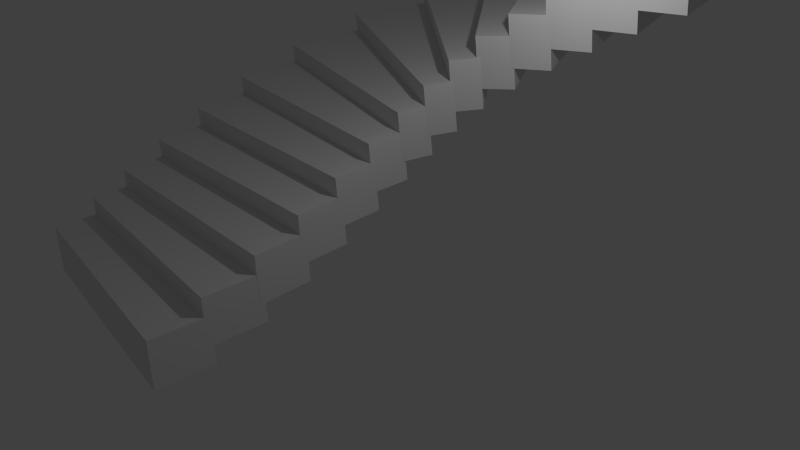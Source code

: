 # Source: bezier_stairs.blend  (saved by Blender 2.76.0; exported with 4.5.12 LTS)
import bpy
from mathutils import Matrix  # noqa: F401  (used for matrix-valued properties, if any)

bpy.ops.wm.read_factory_settings(use_empty=True)
scene = bpy.context.scene
scene.name = 'Scene'

# ---- collections
col_collection_1 = bpy.data.collections.new('Collection 1'); scene.collection.children.link(col_collection_1)

# ---- materials (node trees are filled in below, after node groups)
mat_material = bpy.data.materials.new('Material')
mat_material.alpha_threshold = 0.0
mat_material.use_transparent_shadow = False
mat_material.roughness = 0.5
mat_material.line_color = (0.0, 0.0, 0.0, 1.0)

# ---- material node trees

# ---- world
world_world = bpy.data.worlds.new('World'); scene.world = world_world
world_world.color = (0.05088, 0.05088, 0.05088)
world_world.use_sun_shadow = False
world_world.sun_shadow_jitter_overblur = 0.0
world_world.cycles.sampling_method = 'MANUAL'
world_world.cycles.sample_map_resolution = 256

# ---- cameras
cam_camera = bpy.data.cameras.new('Camera')
cam_camera.clip_end = 100.0
cam_camera.lens = 35.0
cam_camera.sensor_width = 32.0
cam_camera.sensor_height = 18.0
cam_camera.ortho_scale = 7.314
cam_camera.dof.focus_distance = 0.0
cam_camera.dof.aperture_fstop = 128.0

# ---- lights
light_lamp = bpy.data.lights.new('Lamp', 'POINT')
light_lamp.transmission_factor = 0.0
light_lamp.cutoff_distance = 30.0
light_lamp.energy = 100.0
light_lamp.shadow_buffer_clip_start = 1.001
light_lamp.shadow_soft_size = 0.1
light_lamp.shadow_maximum_resolution = 0.006
light_lamp.use_absolute_resolution = True
light_lamp.cycles.use_multiple_importance_sampling = False

# ---- meshes
me_cube = bpy.data.meshes.new('Cube')
me_cube.from_pydata([(-17.24, 0.4715, 6.014), (-8.011, -0.3933, 6.005), (-8.983, -0.8099, 5.961), (-18.02, 0.1278, 5.973), (-17.25, 0.4661, 8.014), (-8.023, -0.3988, 8.004), (-8.981, -0.8101, 7.961), (-18.02, 0.1275, 7.973), (-16.6, 0.7563, 6.857), (-7.145, -0.006186, 6.861), (-8.118, -0.4393, 6.8), (-17.31, 0.4388, 6.811), (-16.63, 0.7425, 8.856), (-7.174, -0.01996, 8.86), (-8.127, -0.4438, 8.8), (-17.32, 0.4343, 8.81), (-15.95, 1.087, 7.751), (-6.444, 0.3503, 7.759), (-7.236, -0.0519, 7.65), (-16.69, 0.7134, 7.646), (-16.0, 1.066, 9.747), (-6.489, 0.3292, 9.756), (-7.264, -0.06487, 9.648), (-16.72, 0.7004, 9.645), (-15.17, 1.467, 8.699), (-5.8, 0.6635, 8.68), (-6.54, 0.3019, 8.547), (-16.04, 1.042, 8.539), (-15.22, 1.44, 10.69), (-5.857, 0.6362, 10.67), (-6.583, 0.2817, 10.54), (-16.09, 1.022, 10.54), (-14.16, 1.883, 9.698), (-5.159, 0.9346, 9.607), (-5.894, 0.6182, 9.464), (-15.28, 1.412, 9.478), (-14.23, 1.85, 11.69), (-5.228, 0.902, 11.6), (-5.95, 0.5916, 11.46), (-15.34, 1.385, 11.47), (-12.81, 2.331, 10.76), (-4.522, 1.159, 10.53), (-5.263, 0.8955, 10.39), (-14.34, 1.818, 10.47), (-12.89, 2.294, 12.75), (-4.605, 1.122, 12.52), (-5.332, 0.8634, 12.38), (-14.41, 1.786, 12.46), (-10.62, 2.776, 11.89), (-3.791, 1.289, 11.44), (-4.626, 1.118, 11.32), (-13.0, 2.266, 11.52), (-10.71, 2.737, 13.88), (-3.884, 1.25, 13.43), (-4.707, 1.081, 13.31), (-13.08, 2.23, 13.51), (-7.995, 3.126, 13.01), (-3.005, 1.385, 12.34), (-3.908, 1.257, 12.22), (-10.92, 2.712, 12.65), (-8.095, 3.086, 15.0), (-3.105, 1.345, 14.32), (-4.0, 1.218, 14.21), (-11.01, 2.673, 14.63), (-5.08, 3.363, 14.09), (-2.123, 1.456, 13.23), (-3.147, 1.36, 13.12), (-8.357, 3.076, 13.77), (-5.183, 3.322, 16.08), (-2.226, 1.415, 15.21), (-3.246, 1.32, 15.11), (-8.457, 3.036, 15.76), (-2.281, 3.451, 15.09), (-0.9667, 1.477, 14.1), (-2.299, 1.436, 14.01), (-5.434, 3.333, 14.86), (-2.381, 3.41, 17.08), (-1.067, 1.436, 16.09), (-2.402, 1.396, 16.0), (-5.537, 3.292, 16.85), (0.2822, 3.456, 16.03), (0.3497, 1.467, 14.97), (-1.139, 1.456, 14.89), (-2.638, 3.425, 15.86), (0.1857, 3.416, 18.01), (0.2532, 1.427, 16.95), (-1.24, 1.415, 16.87), (-2.739, 3.384, 17.85), (2.672, 3.415, 16.92), (1.769, 1.434, 15.82), (0.1526, 1.452, 15.75), (-0.03412, 3.441, 16.81), (2.58, 3.374, 18.91), (1.677, 1.394, 17.81), (0.05564, 1.411, 17.74), (-0.1311, 3.4, 18.79), (4.893, 3.339, 17.79), (3.266, 1.377, 16.66), (1.562, 1.423, 16.61), (2.384, 3.405, 17.71), (4.805, 3.298, 19.77), (3.178, 1.336, 18.65), (1.469, 1.382, 18.6), (2.291, 3.364, 19.7), (6.988, 3.241, 18.63), (4.812, 1.3, 17.5), (3.06, 1.365, 17.45), (4.607, 3.33, 18.57), (6.904, 3.2, 20.62), (4.728, 1.259, 19.48), (2.972, 1.324, 19.44), (4.518, 3.289, 20.56)], [], [(0, 1, 2, 3), (4, 7, 6, 5), (0, 4, 5, 1), (1, 5, 6, 2), (2, 6, 7, 3), (4, 0, 3, 7), (8, 9, 10, 11), (12, 15, 14, 13), (8, 12, 13, 9), (9, 13, 14, 10), (10, 14, 15, 11), (12, 8, 11, 15), (16, 17, 18, 19), (20, 23, 22, 21), (16, 20, 21, 17), (17, 21, 22, 18), (18, 22, 23, 19), (20, 16, 19, 23), (24, 25, 26, 27), (28, 31, 30, 29), (24, 28, 29, 25), (25, 29, 30, 26), (26, 30, 31, 27), (28, 24, 27, 31), (32, 33, 34, 35), (36, 39, 38, 37), (32, 36, 37, 33), (33, 37, 38, 34), (34, 38, 39, 35), (36, 32, 35, 39), (40, 41, 42, 43), (44, 47, 46, 45), (40, 44, 45, 41), (41, 45, 46, 42), (42, 46, 47, 43), (44, 40, 43, 47), (48, 49, 50, 51), (52, 55, 54, 53), (48, 52, 53, 49), (49, 53, 54, 50), (50, 54, 55, 51), (52, 48, 51, 55), (56, 57, 58, 59), (60, 63, 62, 61), (56, 60, 61, 57), (57, 61, 62, 58), (58, 62, 63, 59), (60, 56, 59, 63), (64, 65, 66, 67), (68, 71, 70, 69), (64, 68, 69, 65), (65, 69, 70, 66), (66, 70, 71, 67), (68, 64, 67, 71), (72, 73, 74, 75), (76, 79, 78, 77), (72, 76, 77, 73), (73, 77, 78, 74), (74, 78, 79, 75), (76, 72, 75, 79), (80, 81, 82, 83), (84, 87, 86, 85), (80, 84, 85, 81), (81, 85, 86, 82), (82, 86, 87, 83), (84, 80, 83, 87), (88, 89, 90, 91), (92, 95, 94, 93), (88, 92, 93, 89), (89, 93, 94, 90), (90, 94, 95, 91), (92, 88, 91, 95), (96, 97, 98, 99), (100, 103, 102, 101), (96, 100, 101, 97), (97, 101, 102, 98), (98, 102, 103, 99), (100, 96, 99, 103), (104, 105, 106, 107), (108, 111, 110, 109), (104, 108, 109, 105), (105, 109, 110, 106), (106, 110, 111, 107), (108, 104, 107, 111)])
me_cube.materials.append(mat_material)
me_cube.use_remesh_preserve_volume = False
me_cube.use_remesh_preserve_attributes = False
me_cube.use_mirror_vertex_groups = False
me_cube.update()

# ---- curves / text
cu_beziercurve_002 = bpy.data.curves.new('BezierCurve.002', 'CURVE')
cu_beziercurve_002.dimensions = '3D'
_sp = cu_beziercurve_002.splines.new('BEZIER'); _sp.bezier_points.add(1)
_sp.bezier_points.foreach_set('co', [-1.0, 0.0, 0.6046, 1.0, 0.8814, 0.74])
_sp.bezier_points.foreach_set('handle_left', [-1.331, -0.6246, 0.6046, -0.7918, 1.506, 0.74])
_sp.bezier_points.foreach_set('handle_right', [-0.6685, 0.6246, 0.6046, 2.792, 0.2573, 0.74])
for _p, _l, _r in zip(_sp.bezier_points, ['ALIGNED', 'ALIGNED'], ['ALIGNED', 'ALIGNED']): _p.handle_left_type = _l; _p.handle_right_type = _r
_sp.order_u = 0
_sp.order_v = 0
cu_beziercurve_002.use_path = True
cu_beziercurve_002.use_path_clamp = True
cu_beziercurve_002.bevel_resolution = 0
cu_beziercurve_002.fill_mode = 'HALF'

# ---- objects
ob_beziercurve = bpy.data.objects.new('BezierCurve', cu_beziercurve_002)
ob_cube = bpy.data.objects.new('Cube', me_cube)
ob_lamp = bpy.data.objects.new('Lamp', light_lamp)
ob_camera = bpy.data.objects.new('Camera', cam_camera)

# ---- transforms, parenting, visibility, modifiers, constraints
ob_beziercurve.location = (3.349, -0.5521, 0.5243)
ob_beziercurve.scale = (5.144, 5.144, 5.144)
ob_beziercurve.lineart.crease_threshold = 0.0
ob_cube.location = (3.395, 0.1723, -2.821)
ob_cube.scale = (0.4452, 2.277, 0.4452)
ob_cube.lock_rotations_4d = False
ob_cube.empty_display_type = 'ARROWS'
ob_cube.lineart.crease_threshold = 0.0
ob_lamp.location = (4.076, 1.005, 5.904)
ob_lamp.rotation_euler = (0.6503, 0.05522, 1.866)
ob_lamp.lock_rotations_4d = False
ob_lamp.empty_display_type = 'ARROWS'
ob_lamp.color = (0.0, 0.0, 0.0, 0.0)
ob_lamp.lineart.crease_threshold = 0.0
ob_camera.location = (7.481, -9.383, 7.795)
ob_camera.rotation_euler = (1.109, 0.01082, 0.4685)
ob_camera.scale = (2.374, 2.374, 2.374)
ob_camera.lock_rotations_4d = False
ob_camera.empty_display_type = 'ARROWS'
ob_camera.color = (0.0, 0.0, 0.0, 0.0)
ob_camera.display_type = 'WIRE'
ob_camera.lineart.crease_threshold = 0.0

# ---- collection membership
col_collection_1.objects.link(ob_beziercurve)
col_collection_1.objects.link(ob_cube)
col_collection_1.objects.link(ob_lamp)
col_collection_1.objects.link(ob_camera)

# ---- scene / render settings (as saved in the file)
scene.camera = ob_camera
scene.frame_start = 1; scene.frame_end = 250; scene.frame_set(1)
scene.render.engine = 'BLENDER_EEVEE_NEXT'
scene.render.resolution_percentage = 50
scene.render.dither_intensity = 0.0
scene.cycles.use_denoising = False
scene.cycles.samples = 10
scene.cycles.sampling_pattern = 'TABULATED_SOBOL'
scene.cycles.light_sampling_threshold = 0.0
scene.cycles.use_adaptive_sampling = False
scene.cycles.use_light_tree = False
scene.cycles.blur_glossy = 0.0
scene.cycles.pixel_filter_type = 'GAUSSIAN'
scene.cycles.sample_clamp_indirect = 0.0
scene.view_settings.view_transform = 'Standard'
bpy.context.view_layer.update()
